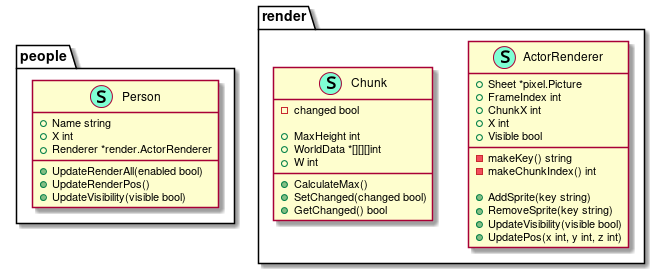

The diagram above was rendered by PlantUML. Its source (embedded in the PNG):
@startuml
namespace people {
    class Person << (S,Aquamarine) >> {
        + Name string
        + X int
        + Renderer *render.ActorRenderer

        + UpdateRenderAll(enabled bool) 
        + UpdateRenderPos() 
        + UpdateVisibility(visible bool) 

    }
}


namespace render {
    class ActorRenderer << (S,Aquamarine) >> {
        + Sheet *pixel.Picture
        + FrameIndex int
        + ChunkX int
        + X int
        + Visible bool

        - makeKey() string
        - makeChunkIndex() int

        + AddSprite(key string) 
        + RemoveSprite(key string) 
        + UpdateVisibility(visible bool) 
        + UpdatePos(x int, y int, z int) 

    }
    class Chunk << (S,Aquamarine) >> {
        - changed bool

        + MaxHeight int
        + WorldData *[][][]int
        + W int

        + CalculateMax() 
        + SetChanged(changed bool) 
        + GetChanged() bool

    }
}


@enduml